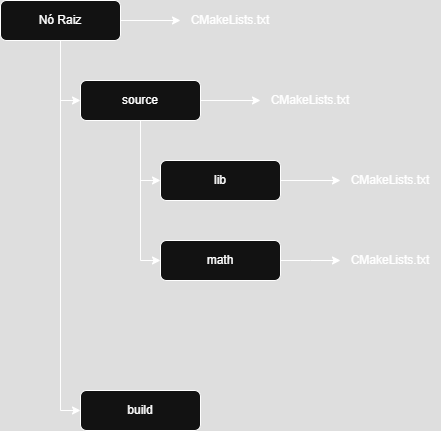

The diagram above was exported from draw.io. Its source (the exported page's mxGraphModel, read from the mxfile embedded in the PNG):
<mxGraphModel dx="1428" dy="841" grid="1" gridSize="10" guides="1" tooltips="1" connect="1" arrows="1" fold="1" page="1" pageScale="1" pageWidth="827" pageHeight="1169" math="0" shadow="0">
  <root>
    <mxCell id="WIyWlLk6GJQsqaUBKTNV-0" />
    <mxCell id="WIyWlLk6GJQsqaUBKTNV-1" parent="WIyWlLk6GJQsqaUBKTNV-0" />
    <mxCell id="WaTbENfLt-0jZYIfqWL_-3" style="edgeStyle=orthogonalEdgeStyle;rounded=0;orthogonalLoop=1;jettySize=auto;html=1;entryX=0;entryY=0.5;entryDx=0;entryDy=0;" edge="1" parent="WIyWlLk6GJQsqaUBKTNV-1" source="WIyWlLk6GJQsqaUBKTNV-3" target="WaTbENfLt-0jZYIfqWL_-1">
      <mxGeometry relative="1" as="geometry" />
    </mxCell>
    <mxCell id="WaTbENfLt-0jZYIfqWL_-4" style="edgeStyle=orthogonalEdgeStyle;rounded=0;orthogonalLoop=1;jettySize=auto;html=1;entryX=0;entryY=0.5;entryDx=0;entryDy=0;" edge="1" parent="WIyWlLk6GJQsqaUBKTNV-1" source="WIyWlLk6GJQsqaUBKTNV-3" target="WaTbENfLt-0jZYIfqWL_-2">
      <mxGeometry relative="1" as="geometry" />
    </mxCell>
    <mxCell id="WIyWlLk6GJQsqaUBKTNV-3" value="Nó Raiz" style="rounded=1;whiteSpace=wrap;html=1;fontSize=12;glass=0;strokeWidth=1;shadow=0;" parent="WIyWlLk6GJQsqaUBKTNV-1" vertex="1">
      <mxGeometry x="160" y="80" width="120" height="40" as="geometry" />
    </mxCell>
    <mxCell id="WaTbENfLt-0jZYIfqWL_-9" style="edgeStyle=orthogonalEdgeStyle;rounded=0;orthogonalLoop=1;jettySize=auto;html=1;entryX=0;entryY=0.5;entryDx=0;entryDy=0;" edge="1" parent="WIyWlLk6GJQsqaUBKTNV-1" source="WaTbENfLt-0jZYIfqWL_-1" target="WaTbENfLt-0jZYIfqWL_-5">
      <mxGeometry relative="1" as="geometry" />
    </mxCell>
    <mxCell id="WaTbENfLt-0jZYIfqWL_-10" style="edgeStyle=orthogonalEdgeStyle;rounded=0;orthogonalLoop=1;jettySize=auto;html=1;entryX=0;entryY=0.5;entryDx=0;entryDy=0;" edge="1" parent="WIyWlLk6GJQsqaUBKTNV-1" source="WaTbENfLt-0jZYIfqWL_-1" target="WaTbENfLt-0jZYIfqWL_-6">
      <mxGeometry relative="1" as="geometry" />
    </mxCell>
    <mxCell id="WaTbENfLt-0jZYIfqWL_-1" value="source" style="rounded=1;whiteSpace=wrap;html=1;fontSize=12;glass=0;strokeWidth=1;shadow=0;" vertex="1" parent="WIyWlLk6GJQsqaUBKTNV-1">
      <mxGeometry x="240" y="160" width="120" height="40" as="geometry" />
    </mxCell>
    <mxCell id="WaTbENfLt-0jZYIfqWL_-2" value="build" style="rounded=1;whiteSpace=wrap;html=1;fontSize=12;glass=0;strokeWidth=1;shadow=0;" vertex="1" parent="WIyWlLk6GJQsqaUBKTNV-1">
      <mxGeometry x="240" y="470" width="120" height="40" as="geometry" />
    </mxCell>
    <mxCell id="WaTbENfLt-0jZYIfqWL_-5" value="lib" style="rounded=1;whiteSpace=wrap;html=1;fontSize=12;glass=0;strokeWidth=1;shadow=0;" vertex="1" parent="WIyWlLk6GJQsqaUBKTNV-1">
      <mxGeometry x="320" y="240" width="120" height="40" as="geometry" />
    </mxCell>
    <mxCell id="WaTbENfLt-0jZYIfqWL_-7" style="edgeStyle=orthogonalEdgeStyle;rounded=0;orthogonalLoop=1;jettySize=auto;html=1;" edge="1" parent="WIyWlLk6GJQsqaUBKTNV-1" source="WaTbENfLt-0jZYIfqWL_-6">
      <mxGeometry relative="1" as="geometry">
        <mxPoint x="500" y="340" as="targetPoint" />
      </mxGeometry>
    </mxCell>
    <mxCell id="WaTbENfLt-0jZYIfqWL_-6" value="math" style="rounded=1;whiteSpace=wrap;html=1;fontSize=12;glass=0;strokeWidth=1;shadow=0;" vertex="1" parent="WIyWlLk6GJQsqaUBKTNV-1">
      <mxGeometry x="320" y="320" width="120" height="40" as="geometry" />
    </mxCell>
    <mxCell id="WaTbENfLt-0jZYIfqWL_-8" value="CMakeLists.txt" style="text;html=1;align=center;verticalAlign=middle;whiteSpace=wrap;rounded=0;" vertex="1" parent="WIyWlLk6GJQsqaUBKTNV-1">
      <mxGeometry x="500" y="327.5" width="100" height="25" as="geometry" />
    </mxCell>
    <mxCell id="WaTbENfLt-0jZYIfqWL_-11" style="edgeStyle=orthogonalEdgeStyle;rounded=0;orthogonalLoop=1;jettySize=auto;html=1;" edge="1" parent="WIyWlLk6GJQsqaUBKTNV-1">
      <mxGeometry relative="1" as="geometry">
        <mxPoint x="500" y="260" as="targetPoint" />
        <mxPoint x="440" y="260" as="sourcePoint" />
      </mxGeometry>
    </mxCell>
    <mxCell id="WaTbENfLt-0jZYIfqWL_-12" value="CMakeLists.txt" style="text;html=1;align=center;verticalAlign=middle;whiteSpace=wrap;rounded=0;" vertex="1" parent="WIyWlLk6GJQsqaUBKTNV-1">
      <mxGeometry x="500" y="247.5" width="100" height="25" as="geometry" />
    </mxCell>
    <mxCell id="WaTbENfLt-0jZYIfqWL_-13" style="edgeStyle=orthogonalEdgeStyle;rounded=0;orthogonalLoop=1;jettySize=auto;html=1;" edge="1" parent="WIyWlLk6GJQsqaUBKTNV-1">
      <mxGeometry relative="1" as="geometry">
        <mxPoint x="420" y="180" as="targetPoint" />
        <mxPoint x="360" y="180" as="sourcePoint" />
      </mxGeometry>
    </mxCell>
    <mxCell id="WaTbENfLt-0jZYIfqWL_-14" value="CMakeLists.txt" style="text;html=1;align=center;verticalAlign=middle;whiteSpace=wrap;rounded=0;" vertex="1" parent="WIyWlLk6GJQsqaUBKTNV-1">
      <mxGeometry x="420" y="167.5" width="100" height="25" as="geometry" />
    </mxCell>
    <mxCell id="WaTbENfLt-0jZYIfqWL_-15" style="edgeStyle=orthogonalEdgeStyle;rounded=0;orthogonalLoop=1;jettySize=auto;html=1;" edge="1" parent="WIyWlLk6GJQsqaUBKTNV-1">
      <mxGeometry relative="1" as="geometry">
        <mxPoint x="340" y="100" as="targetPoint" />
        <mxPoint x="280" y="100" as="sourcePoint" />
      </mxGeometry>
    </mxCell>
    <mxCell id="WaTbENfLt-0jZYIfqWL_-16" value="CMakeLists.txt" style="text;html=1;align=center;verticalAlign=middle;whiteSpace=wrap;rounded=0;" vertex="1" parent="WIyWlLk6GJQsqaUBKTNV-1">
      <mxGeometry x="340" y="87.5" width="100" height="25" as="geometry" />
    </mxCell>
  </root>
</mxGraphModel>